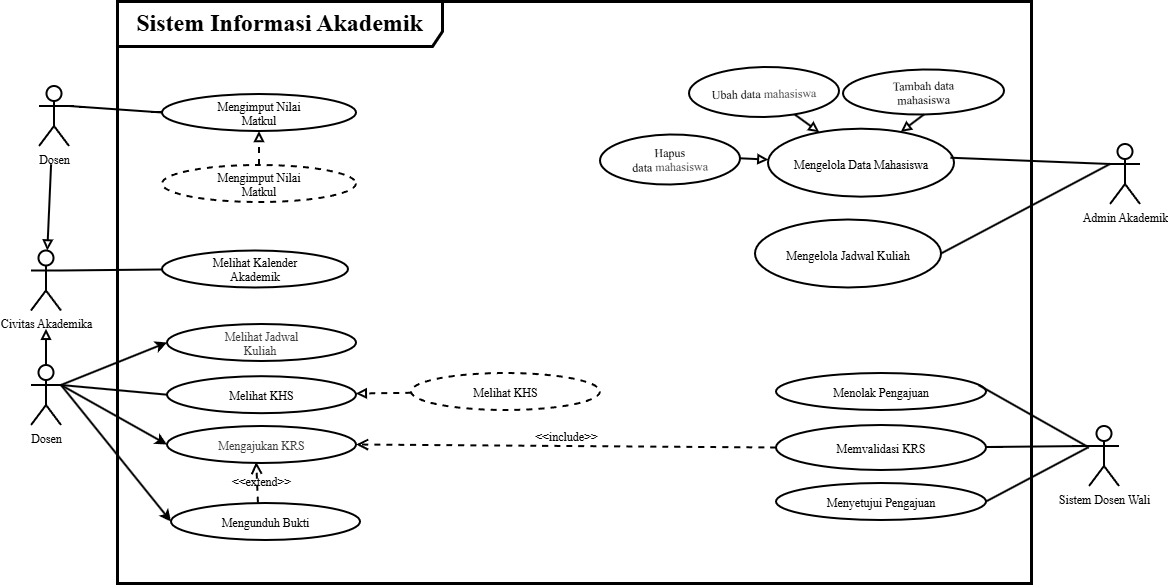

The diagram above was exported from draw.io. Its source (the exported page's mxGraphModel, read from the mxfile embedded in the PNG):
<mxGraphModel dx="1923" dy="1863" grid="0" gridSize="10" guides="1" tooltips="1" connect="1" arrows="1" fold="1" page="0" pageScale="1" pageWidth="850" pageHeight="1100" math="0" shadow="0">
  <root>
    <mxCell id="0" />
    <mxCell id="1" parent="0" />
    <mxCell id="ZCd96P-8VIEZkEqHXSL1-1" parent="1" style="shape=umlFrame;whiteSpace=wrap;html=1;pointerEvents=0;recursiveResize=0;container=1;collapsible=0;width=325;strokeWidth=3;fontSize=24;height=45;fontStyle=1;fontFamily=Times New Roman;" value="Sistem Informasi Akademik" vertex="1">
      <mxGeometry height="582" width="914" x="-121" y="-361" as="geometry" />
    </mxCell>
    <mxCell id="OGUMn9vxY4QF7rHw_XdQ-6" parent="ZCd96P-8VIEZkEqHXSL1-1" style="ellipse;whiteSpace=wrap;html=1;shapeInside=1;strokeWidth=2;fontFamily=Times New Roman;fontSize=12;fontStyle=0" value="Melihat Kalender Akademik" vertex="1">
      <mxGeometry height="37" width="186" x="45" y="249.5" as="geometry" />
    </mxCell>
    <mxCell id="OGUMn9vxY4QF7rHw_XdQ-11" parent="ZCd96P-8VIEZkEqHXSL1-1" style="ellipse;whiteSpace=wrap;html=1;shapeInside=1;strokeWidth=2;fontFamily=Times New Roman;fontSize=12;fontStyle=0" value="Mengimput Nilai Matkul" vertex="1">
      <mxGeometry height="37" width="194" x="45" y="93" as="geometry" />
    </mxCell>
    <mxCell id="OGUMn9vxY4QF7rHw_XdQ-25" edge="1" parent="ZCd96P-8VIEZkEqHXSL1-1" source="OGUMn9vxY4QF7rHw_XdQ-23" style="edgeStyle=none;html=1;endArrow=block;endFill=0;dashed=1;strokeWidth=2;fontFamily=Times New Roman;" target="OGUMn9vxY4QF7rHw_XdQ-11" value="">
      <mxGeometry relative="1" as="geometry" />
    </mxCell>
    <mxCell id="OGUMn9vxY4QF7rHw_XdQ-23" parent="ZCd96P-8VIEZkEqHXSL1-1" style="ellipse;whiteSpace=wrap;html=1;shapeInside=1;strokeWidth=2;fontFamily=Times New Roman;fontSize=12;fontStyle=0;dashed=1;" value="Mengimput Nilai Matkul" vertex="1">
      <mxGeometry height="37" width="194" x="45" y="164" as="geometry" />
    </mxCell>
    <mxCell id="OGUMn9vxY4QF7rHw_XdQ-7" edge="1" parent="ZCd96P-8VIEZkEqHXSL1-1" source="OGUMn9vxY4QF7rHw_XdQ-4" style="edgeStyle=none;html=1;endArrow=none;endFill=0;exitX=1;exitY=0.3333333333333333;exitDx=0;exitDy=0;exitPerimeter=0;strokeWidth=2;fontFamily=Times New Roman;" target="OGUMn9vxY4QF7rHw_XdQ-6">
      <mxGeometry relative="1" as="geometry" />
    </mxCell>
    <mxCell id="OGUMn9vxY4QF7rHw_XdQ-4" parent="ZCd96P-8VIEZkEqHXSL1-1" style="shape=umlActor;verticalLabelPosition=bottom;verticalAlign=top;html=1;strokeWidth=2;fontFamily=Times New Roman;fontSize=12;fontStyle=0" value="Civitas Akademika" vertex="1">
      <mxGeometry height="60" width="30" x="-86" y="249.5" as="geometry" />
    </mxCell>
    <mxCell id="OGUMn9vxY4QF7rHw_XdQ-9" edge="1" parent="ZCd96P-8VIEZkEqHXSL1-1" source="OGUMn9vxY4QF7rHw_XdQ-5" style="edgeStyle=none;html=1;endArrow=block;endFill=0;strokeWidth=2;fontFamily=Times New Roman;" value="">
      <mxGeometry relative="1" as="geometry">
        <mxPoint x="-71" y="327.8" as="targetPoint" />
      </mxGeometry>
    </mxCell>
    <mxCell id="OGUMn9vxY4QF7rHw_XdQ-28" edge="1" parent="ZCd96P-8VIEZkEqHXSL1-1" source="OGUMn9vxY4QF7rHw_XdQ-5" style="edgeStyle=none;html=1;exitX=1;exitY=0.3333333333333333;exitDx=0;exitDy=0;exitPerimeter=0;endArrow=none;endFill=0;strokeWidth=2;entryX=0;entryY=0.5;entryDx=0;entryDy=0;fontFamily=Times New Roman;" target="ZCd96P-8VIEZkEqHXSL1-8">
      <mxGeometry relative="1" as="geometry">
        <mxPoint x="-112.69999999999999" y="561.29" as="targetPoint" />
      </mxGeometry>
    </mxCell>
    <mxCell id="OGUMn9vxY4QF7rHw_XdQ-52" edge="1" parent="ZCd96P-8VIEZkEqHXSL1-1" source="OGUMn9vxY4QF7rHw_XdQ-5" style="edgeStyle=none;html=1;entryX=0;entryY=0.5;entryDx=0;entryDy=0;exitX=1;exitY=0.3333333333333333;exitDx=0;exitDy=0;exitPerimeter=0;strokeWidth=2;fontFamily=Times New Roman;" target="OGUMn9vxY4QF7rHw_XdQ-50">
      <mxGeometry relative="1" as="geometry" />
    </mxCell>
    <mxCell id="OGUMn9vxY4QF7rHw_XdQ-53" edge="1" parent="ZCd96P-8VIEZkEqHXSL1-1" source="OGUMn9vxY4QF7rHw_XdQ-5" style="edgeStyle=none;html=1;entryX=0;entryY=0.5;entryDx=0;entryDy=0;exitX=1;exitY=0.3333333333333333;exitDx=0;exitDy=0;exitPerimeter=0;strokeWidth=2;fontFamily=Times New Roman;" target="OGUMn9vxY4QF7rHw_XdQ-48">
      <mxGeometry relative="1" as="geometry" />
    </mxCell>
    <mxCell id="OGUMn9vxY4QF7rHw_XdQ-54" edge="1" parent="ZCd96P-8VIEZkEqHXSL1-1" source="OGUMn9vxY4QF7rHw_XdQ-5" style="edgeStyle=none;html=1;entryX=0;entryY=0.5;entryDx=0;entryDy=0;exitX=1;exitY=0.3333333333333333;exitDx=0;exitDy=0;exitPerimeter=0;strokeWidth=2;fontFamily=Times New Roman;" target="OGUMn9vxY4QF7rHw_XdQ-49">
      <mxGeometry relative="1" as="geometry" />
    </mxCell>
    <mxCell id="OGUMn9vxY4QF7rHw_XdQ-5" parent="ZCd96P-8VIEZkEqHXSL1-1" style="shape=umlActor;verticalLabelPosition=bottom;verticalAlign=top;html=1;strokeWidth=2;fontFamily=Times New Roman;fontSize=12;fontStyle=0" value="Dosen" vertex="1">
      <mxGeometry height="60" width="30" x="-86" y="364" as="geometry" />
    </mxCell>
    <mxCell id="ZCd96P-8VIEZkEqHXSL1-8" parent="ZCd96P-8VIEZkEqHXSL1-1" style="ellipse;whiteSpace=wrap;html=1;shapeInside=1;strokeWidth=2;fontFamily=Times New Roman;fontSize=12;fontStyle=0" value="Melihat KHS" vertex="1">
      <mxGeometry height="37" width="189" x="50" y="375.18000000000006" as="geometry" />
    </mxCell>
    <mxCell id="OGUMn9vxY4QF7rHw_XdQ-26" edge="1" parent="ZCd96P-8VIEZkEqHXSL1-1" source="OGUMn9vxY4QF7rHw_XdQ-22" style="edgeStyle=none;html=1;endArrow=block;endFill=0;strokeWidth=2;dashed=1;fontFamily=Times New Roman;" target="ZCd96P-8VIEZkEqHXSL1-8" value="">
      <mxGeometry relative="1" as="geometry" />
    </mxCell>
    <mxCell id="OGUMn9vxY4QF7rHw_XdQ-22" parent="ZCd96P-8VIEZkEqHXSL1-1" style="ellipse;whiteSpace=wrap;html=1;shapeInside=1;strokeWidth=2;fontFamily=Times New Roman;fontSize=12;fontStyle=0;dashed=1;" value="Melihat KHS" vertex="1">
      <mxGeometry height="37" width="189" x="294" y="372" as="geometry" />
    </mxCell>
    <mxCell id="OGUMn9vxY4QF7rHw_XdQ-48" parent="ZCd96P-8VIEZkEqHXSL1-1" style="ellipse;whiteSpace=wrap;html=1;shapeInside=1;strokeWidth=2;fontFamily=Times New Roman;fontSize=12;fontStyle=0" value="&lt;span style=&quot;color: rgb(63, 63, 63);&quot;&gt;Mengajukan KRS&lt;/span&gt;" vertex="1">
      <mxGeometry height="37" width="189" x="50" y="425" as="geometry" />
    </mxCell>
    <mxCell id="OGUMn9vxY4QF7rHw_XdQ-49" parent="ZCd96P-8VIEZkEqHXSL1-1" style="ellipse;whiteSpace=wrap;html=1;shapeInside=1;strokeWidth=2;fontFamily=Times New Roman;fontSize=12;fontStyle=0" value="Mengunduh Bukti" vertex="1">
      <mxGeometry height="37" width="189" x="54" y="502" as="geometry" />
    </mxCell>
    <mxCell id="OGUMn9vxY4QF7rHw_XdQ-50" parent="ZCd96P-8VIEZkEqHXSL1-1" style="ellipse;whiteSpace=wrap;html=1;shapeInside=1;strokeWidth=2;fontFamily=Times New Roman;fontSize=12;fontStyle=0" value="&lt;span style=&quot;color: rgb(63, 63, 63);&quot;&gt;Melihat Jadwal Kuliah&amp;nbsp;&lt;/span&gt;" vertex="1">
      <mxGeometry height="37" width="189" x="50" y="323" as="geometry" />
    </mxCell>
    <mxCell id="OGUMn9vxY4QF7rHw_XdQ-37" edge="1" parent="ZCd96P-8VIEZkEqHXSL1-1" source="OGUMn9vxY4QF7rHw_XdQ-49" style="html=1;verticalAlign=bottom;labelBackgroundColor=none;endArrow=open;endFill=0;dashed=1;rounded=0;fontSize=12;startSize=8;endSize=8;curved=1;entryX=0.472;entryY=0.97;entryDx=0;entryDy=0;exitX=0.46;exitY=-0.011;exitDx=0;exitDy=0;entryPerimeter=0;exitPerimeter=0;strokeWidth=2;fontFamily=Times New Roman;" target="OGUMn9vxY4QF7rHw_XdQ-48" value="&amp;lt;&amp;lt;extend&amp;gt;&amp;gt;">
      <mxGeometry relative="1" width="160" x="-0.4403" y="-4" as="geometry">
        <mxPoint as="offset" />
        <mxPoint x="140" y="810" as="sourcePoint" />
        <mxPoint x="300" y="810" as="targetPoint" />
      </mxGeometry>
    </mxCell>
    <mxCell id="OGUMn9vxY4QF7rHw_XdQ-34" parent="ZCd96P-8VIEZkEqHXSL1-1" style="ellipse;whiteSpace=wrap;html=1;shapeInside=1;strokeWidth=2;fontFamily=Times New Roman;" value="Memvalidasi KRS" vertex="1">
      <mxGeometry height="45" width="210" x="659" y="424" as="geometry" />
    </mxCell>
    <mxCell id="OGUMn9vxY4QF7rHw_XdQ-36" edge="1" parent="ZCd96P-8VIEZkEqHXSL1-1" source="OGUMn9vxY4QF7rHw_XdQ-34" style="html=1;verticalAlign=bottom;labelBackgroundColor=none;endArrow=open;endFill=0;dashed=1;rounded=0;fontSize=12;startSize=8;endSize=8;curved=1;exitX=0;exitY=0.5;exitDx=0;exitDy=0;entryX=1;entryY=0.5;entryDx=0;entryDy=0;strokeWidth=2;fontFamily=Times New Roman;" target="OGUMn9vxY4QF7rHw_XdQ-48" value="&amp;lt;&amp;lt;include&amp;gt;&amp;gt;">
      <mxGeometry relative="1" width="160" as="geometry">
        <mxPoint x="140" y="810" as="sourcePoint" />
        <mxPoint x="300" y="810" as="targetPoint" />
      </mxGeometry>
    </mxCell>
    <mxCell id="OGUMn9vxY4QF7rHw_XdQ-56" parent="ZCd96P-8VIEZkEqHXSL1-1" style="ellipse;whiteSpace=wrap;html=1;shapeInside=1;strokeWidth=2;fontFamily=Times New Roman;" value="Menolak Pengajuan" vertex="1">
      <mxGeometry height="37" width="210" x="659" y="372" as="geometry" />
    </mxCell>
    <mxCell id="OGUMn9vxY4QF7rHw_XdQ-57" parent="ZCd96P-8VIEZkEqHXSL1-1" style="ellipse;whiteSpace=wrap;html=1;shapeInside=1;strokeWidth=2;fontFamily=Times New Roman;" value="Menyetujui Pengajuan" vertex="1">
      <mxGeometry height="37" width="210" x="659" y="482" as="geometry" />
    </mxCell>
    <mxCell id="OGUMn9vxY4QF7rHw_XdQ-13" parent="ZCd96P-8VIEZkEqHXSL1-1" style="ellipse;whiteSpace=wrap;html=1;shapeInside=1;strokeWidth=2;fontFamily=Times New Roman;fontSize=12;fontStyle=0" value="Mengelola Data Mahasiswa" vertex="1">
      <mxGeometry height="68" width="186" x="651" y="127.68" as="geometry" />
    </mxCell>
    <mxCell id="OGUMn9vxY4QF7rHw_XdQ-15" edge="1" parent="ZCd96P-8VIEZkEqHXSL1-1" source="OGUMn9vxY4QF7rHw_XdQ-16" style="edgeStyle=none;html=1;endArrow=block;endFill=0;exitX=1;exitY=0.5;exitDx=0;exitDy=0;strokeWidth=2;fontFamily=Times New Roman;fontStyle=0" target="OGUMn9vxY4QF7rHw_XdQ-13">
      <mxGeometry relative="1" as="geometry">
        <mxPoint x="693.0048872976614" y="169.61964692607887" as="targetPoint" />
      </mxGeometry>
    </mxCell>
    <mxCell id="OGUMn9vxY4QF7rHw_XdQ-16" parent="ZCd96P-8VIEZkEqHXSL1-1" style="ellipse;whiteSpace=wrap;html=1;shapeInside=1;fontStyle=0;strokeWidth=2;rotation=-1;fontFamily=Times New Roman;" value="Hapus data&amp;nbsp;&lt;span style=&quot;color: rgb(63, 63, 63); background-color: transparent;&quot;&gt;mahasiswa&lt;/span&gt;" vertex="1">
      <mxGeometry height="50" width="140" x="483.0048872976614" y="133.4996469260788" as="geometry" />
    </mxCell>
    <mxCell id="OGUMn9vxY4QF7rHw_XdQ-17" edge="1" parent="ZCd96P-8VIEZkEqHXSL1-1" source="OGUMn9vxY4QF7rHw_XdQ-18" style="edgeStyle=none;html=1;endArrow=block;endFill=0;strokeWidth=2;fontFamily=Times New Roman;fontStyle=0" target="OGUMn9vxY4QF7rHw_XdQ-13" value="">
      <mxGeometry relative="1" as="geometry">
        <mxPoint x="663.0048872976614" y="152.61964692607887" as="targetPoint" />
      </mxGeometry>
    </mxCell>
    <mxCell id="OGUMn9vxY4QF7rHw_XdQ-18" parent="ZCd96P-8VIEZkEqHXSL1-1" style="ellipse;whiteSpace=wrap;html=1;shapeInside=1;fontStyle=0;strokeWidth=2;rotation=-1;fontFamily=Times New Roman;" value="Ubah data&amp;nbsp;&lt;span style=&quot;color: rgb(63, 63, 63); background-color: transparent;&quot;&gt;mahasiswa&lt;/span&gt;" vertex="1">
      <mxGeometry height="50" width="150" x="572.0048872976614" y="65.99964692607884" as="geometry" />
    </mxCell>
    <mxCell id="OGUMn9vxY4QF7rHw_XdQ-19" parent="ZCd96P-8VIEZkEqHXSL1-1" style="ellipse;whiteSpace=wrap;html=1;shapeInside=1;fontStyle=0;strokeWidth=2;rotation=-1;fontFamily=Times New Roman;" value="Tambah data mahasiswa" vertex="1">
      <mxGeometry height="45" width="161" x="726" y="68.5" as="geometry" />
    </mxCell>
    <mxCell id="OGUMn9vxY4QF7rHw_XdQ-20" edge="1" parent="ZCd96P-8VIEZkEqHXSL1-1" source="OGUMn9vxY4QF7rHw_XdQ-19" style="edgeStyle=none;html=1;endArrow=block;endFill=0;exitX=0.5;exitY=1;exitDx=0;exitDy=0;strokeWidth=2;fontFamily=Times New Roman;fontStyle=0" target="OGUMn9vxY4QF7rHw_XdQ-13">
      <mxGeometry relative="1" as="geometry">
        <mxPoint x="730.0048872976614" y="127.61964692607887" as="targetPoint" />
      </mxGeometry>
    </mxCell>
    <mxCell id="OGUMn9vxY4QF7rHw_XdQ-46" parent="ZCd96P-8VIEZkEqHXSL1-1" style="ellipse;whiteSpace=wrap;html=1;shapeInside=1;strokeWidth=2;fontFamily=Times New Roman;fontSize=12;fontStyle=0" value="Mengelola Jadwal Kuliah" vertex="1">
      <mxGeometry height="68" width="186" x="638" y="218.5" as="geometry" />
    </mxCell>
    <mxCell id="ZCd96P-8VIEZkEqHXSL1-3" parent="ZCd96P-8VIEZkEqHXSL1-1" style="shape=umlActor;verticalLabelPosition=bottom;verticalAlign=top;html=1;strokeWidth=2;fontFamily=Times New Roman;fontSize=12;fontStyle=0" value="Admin Akademik" vertex="1">
      <mxGeometry height="60" width="30" x="993" y="143" as="geometry" />
    </mxCell>
    <mxCell id="OGUMn9vxY4QF7rHw_XdQ-29" edge="1" parent="ZCd96P-8VIEZkEqHXSL1-1" source="ZCd96P-8VIEZkEqHXSL1-3" style="edgeStyle=none;html=1;entryX=0.981;entryY=0.427;entryDx=0;entryDy=0;entryPerimeter=0;exitX=0;exitY=0.3333333333333333;exitDx=0;exitDy=0;exitPerimeter=0;endArrow=none;endFill=0;strokeWidth=2;fontFamily=Times New Roman;" target="OGUMn9vxY4QF7rHw_XdQ-13">
      <mxGeometry relative="1" as="geometry" />
    </mxCell>
    <mxCell id="OGUMn9vxY4QF7rHw_XdQ-47" edge="1" parent="ZCd96P-8VIEZkEqHXSL1-1" source="ZCd96P-8VIEZkEqHXSL1-3" style="edgeStyle=none;html=1;entryX=1;entryY=0.5;entryDx=0;entryDy=0;strokeWidth=2;endArrow=none;endFill=0;exitX=0;exitY=0.3333333333333333;exitDx=0;exitDy=0;exitPerimeter=0;fontFamily=Times New Roman;" target="OGUMn9vxY4QF7rHw_XdQ-46">
      <mxGeometry relative="1" as="geometry" />
    </mxCell>
    <mxCell id="ZCd96P-8VIEZkEqHXSL1-2" parent="ZCd96P-8VIEZkEqHXSL1-1" style="shape=umlActor;verticalLabelPosition=bottom;verticalAlign=top;html=1;strokeWidth=2;fontFamily=Times New Roman;fontSize=12;fontStyle=0" value="Dosen" vertex="1">
      <mxGeometry height="60" width="30" x="-78" y="85" as="geometry" />
    </mxCell>
    <mxCell id="ZCd96P-8VIEZkEqHXSL1-12" edge="1" parent="ZCd96P-8VIEZkEqHXSL1-1" source="OGUMn9vxY4QF7rHw_XdQ-11" style="edgeStyle=none;curved=1;rounded=0;curveGeometry=1;orthogonalLoop=1;jettySize=auto;html=1;entryX=1;entryY=0.3333333333333333;entryDx=0;entryDy=0;entryPerimeter=0;fontSize=12;startSize=8;endSize=8;endArrow=none;endFill=0;exitX=0;exitY=0.5;exitDx=0;exitDy=0;strokeWidth=2;fontFamily=Times New Roman;fontStyle=0" target="ZCd96P-8VIEZkEqHXSL1-2">
      <mxGeometry relative="1" as="geometry" />
    </mxCell>
    <mxCell id="OGUMn9vxY4QF7rHw_XdQ-8" edge="1" parent="ZCd96P-8VIEZkEqHXSL1-1" source="ZCd96P-8VIEZkEqHXSL1-2" style="edgeStyle=none;html=1;endArrow=block;endFill=0;exitX=0.403;exitY=1.305;exitDx=0;exitDy=0;exitPerimeter=0;strokeWidth=2;fontFamily=Times New Roman;" target="OGUMn9vxY4QF7rHw_XdQ-4" value="">
      <mxGeometry relative="1" as="geometry">
        <mxPoint x="-72.87" y="214.60000000000002" as="sourcePoint" />
      </mxGeometry>
    </mxCell>
    <mxCell id="OGUMn9vxY4QF7rHw_XdQ-59" edge="1" parent="ZCd96P-8VIEZkEqHXSL1-1" style="edgeStyle=none;html=1;entryX=1;entryY=0.5;entryDx=0;entryDy=0;endArrow=none;endFill=0;strokeWidth=2;fontFamily=Times New Roman;" target="OGUMn9vxY4QF7rHw_XdQ-57">
      <mxGeometry relative="1" as="geometry">
        <mxPoint x="970.9" y="446.49" as="sourcePoint" />
      </mxGeometry>
    </mxCell>
    <mxCell id="OGUMn9vxY4QF7rHw_XdQ-44" parent="ZCd96P-8VIEZkEqHXSL1-1" style="shape=umlActor;verticalLabelPosition=bottom;verticalAlign=top;html=1;strokeWidth=2;fontFamily=Times New Roman;" value="Sistem Dosen Wali" vertex="1">
      <mxGeometry height="60" width="30" x="972" y="425" as="geometry" />
    </mxCell>
    <mxCell id="OGUMn9vxY4QF7rHw_XdQ-45" edge="1" parent="ZCd96P-8VIEZkEqHXSL1-1" source="OGUMn9vxY4QF7rHw_XdQ-34" style="edgeStyle=none;curved=1;rounded=0;curveGeometry=1;orthogonalLoop=1;jettySize=auto;html=1;fontSize=12;startSize=8;endSize=8;endArrow=none;endFill=0;entryX=0;entryY=0.3333333333333333;entryDx=0;entryDy=0;entryPerimeter=0;strokeWidth=2;fontFamily=Times New Roman;" target="OGUMn9vxY4QF7rHw_XdQ-44" value="">
      <mxGeometry relative="1" as="geometry">
        <mxPoint x="629.1700000000001" y="341.68" as="targetPoint" />
      </mxGeometry>
    </mxCell>
    <mxCell id="OGUMn9vxY4QF7rHw_XdQ-58" edge="1" parent="ZCd96P-8VIEZkEqHXSL1-1" source="OGUMn9vxY4QF7rHw_XdQ-44" style="edgeStyle=none;html=1;entryX=0.965;entryY=0.327;entryDx=0;entryDy=0;entryPerimeter=0;endArrow=none;endFill=0;strokeWidth=2;fontFamily=Times New Roman;" target="OGUMn9vxY4QF7rHw_XdQ-56">
      <mxGeometry relative="1" as="geometry" />
    </mxCell>
  </root>
</mxGraphModel>